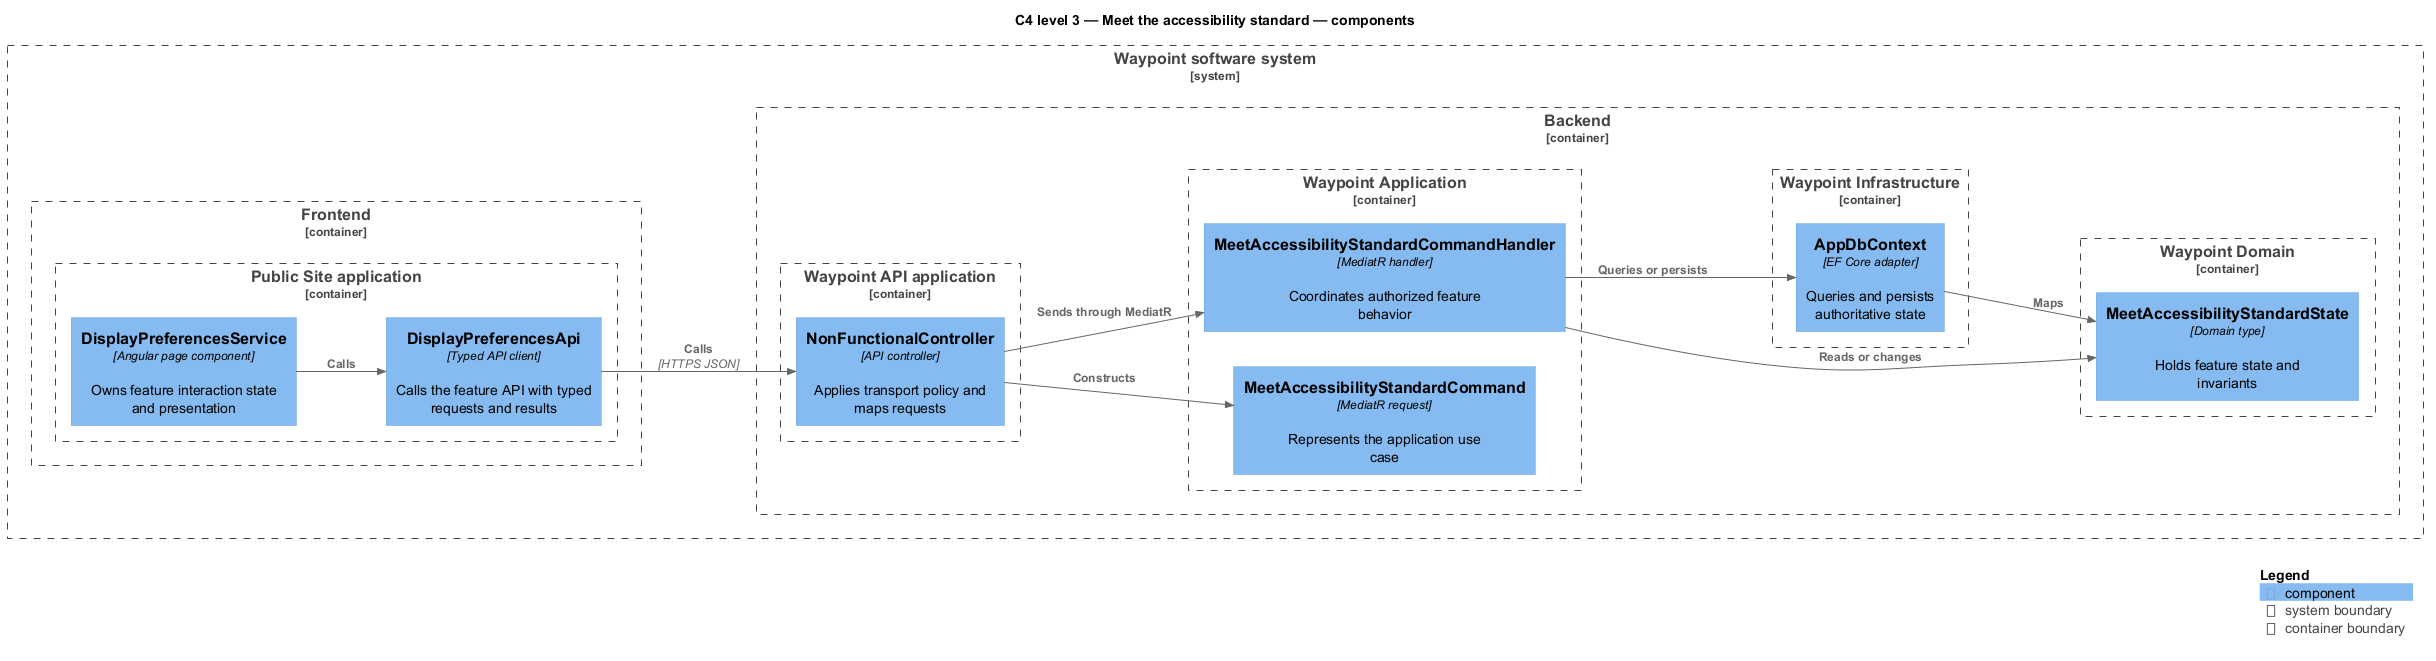

The diagram above was rendered by PlantUML. Its source (embedded in the PNG):
@startuml
!include <C4/C4_Component>
LAYOUT_LEFT_RIGHT()
title C4 level 3 — Meet the accessibility standard — components
System_Boundary(waypoint, "Waypoint software system") {
  Container_Boundary(frontend, "Frontend") {
    Container_Boundary(frontend_app, "Public Site application") {
      Component(page, "DisplayPreferencesService", "Angular page component", "Owns feature interaction state and presentation")
      Component(client, "DisplayPreferencesApi", "Typed API client", "Calls the feature API with typed requests and results")
    }
  }
  Container_Boundary(backend, "Backend") {
    Container_Boundary(api_app, "Waypoint API application") {
      Component(controller, "NonFunctionalController", "API controller", "Applies transport policy and maps requests")
    }
    Container_Boundary(application, "Waypoint Application") {
      Component(request, "MeetAccessibilityStandardCommand", "MediatR request", "Represents the application use case")
      Component(handler, "MeetAccessibilityStandardCommandHandler", "MediatR handler", "Coordinates authorized feature behavior")
    }
    Container_Boundary(domain, "Waypoint Domain") {
      Component(entity, "MeetAccessibilityStandardState", "Domain type", "Holds feature state and invariants")
    }
    Container_Boundary(infrastructure, "Waypoint Infrastructure") {
      Component(persistence, "AppDbContext", "EF Core adapter", "Queries and persists authoritative state")
    }
  }
}
Rel(page, client, "Calls")
Rel(client, controller, "Calls", "HTTPS JSON")
Rel(controller, request, "Constructs")
Rel(controller, handler, "Sends through MediatR")
Rel(handler, entity, "Reads or changes")
Rel(handler, persistence, "Queries or persists")
Rel(persistence, entity, "Maps")
SHOW_LEGEND()
@enduml